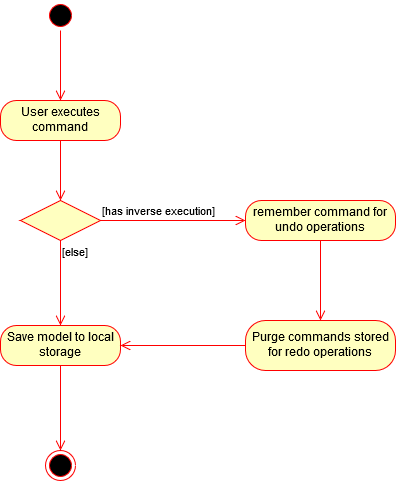

The diagram above was exported from draw.io. Its source (the exported page's mxGraphModel, read from the mxfile embedded in the PNG):
<mxGraphModel dx="768" dy="419" grid="1" gridSize="10" guides="1" tooltips="1" connect="1" arrows="1" fold="1" page="1" pageScale="1" pageWidth="850" pageHeight="1100" math="0" shadow="0">
  <root>
    <mxCell id="0" />
    <mxCell id="1" parent="0" />
    <mxCell id="qQlMxiETQ3ai978dSvo5-52" value="" style="edgeStyle=orthogonalEdgeStyle;rounded=1;orthogonalLoop=1;jettySize=auto;html=1;endArrow=open;endFill=0;endSize=8;strokeColor=#FF0000;entryX=0.5;entryY=0;entryDx=0;entryDy=0;" edge="1" parent="1" source="qQlMxiETQ3ai978dSvo5-5" target="qQlMxiETQ3ai978dSvo5-53">
      <mxGeometry relative="1" as="geometry">
        <mxPoint x="345" y="93" as="targetPoint" />
      </mxGeometry>
    </mxCell>
    <mxCell id="qQlMxiETQ3ai978dSvo5-5" value="" style="ellipse;html=1;shape=startState;fillColor=#000000;strokeColor=#ff0000;" vertex="1" parent="1">
      <mxGeometry x="330" width="30" height="30" as="geometry" />
    </mxCell>
    <mxCell id="qQlMxiETQ3ai978dSvo5-39" value="" style="ellipse;html=1;shape=endState;fillColor=#000000;strokeColor=#ff0000;" vertex="1" parent="1">
      <mxGeometry x="330" y="450" width="30" height="30" as="geometry" />
    </mxCell>
    <mxCell id="qQlMxiETQ3ai978dSvo5-53" value="User executes command" style="rounded=1;whiteSpace=wrap;html=1;arcSize=40;fontColor=#000000;fillColor=#ffffc0;strokeColor=#ff0000;" vertex="1" parent="1">
      <mxGeometry x="285" y="100" width="120" height="40" as="geometry" />
    </mxCell>
    <mxCell id="qQlMxiETQ3ai978dSvo5-54" value="" style="edgeStyle=orthogonalEdgeStyle;html=1;verticalAlign=bottom;endArrow=open;endSize=8;strokeColor=#ff0000;entryX=0.5;entryY=0;entryDx=0;entryDy=0;" edge="1" source="qQlMxiETQ3ai978dSvo5-53" parent="1" target="qQlMxiETQ3ai978dSvo5-56">
      <mxGeometry relative="1" as="geometry">
        <mxPoint x="345" y="200" as="targetPoint" />
      </mxGeometry>
    </mxCell>
    <mxCell id="qQlMxiETQ3ai978dSvo5-56" value="" style="rhombus;whiteSpace=wrap;html=1;fillColor=#ffffc0;strokeColor=#ff0000;" vertex="1" parent="1">
      <mxGeometry x="305" y="200" width="80" height="40" as="geometry" />
    </mxCell>
    <mxCell id="qQlMxiETQ3ai978dSvo5-57" value="[has inverse execution]" style="edgeStyle=orthogonalEdgeStyle;html=1;align=left;verticalAlign=bottom;endArrow=open;endSize=8;strokeColor=#ff0000;" edge="1" source="qQlMxiETQ3ai978dSvo5-56" parent="1">
      <mxGeometry x="-1" relative="1" as="geometry">
        <mxPoint x="530" y="220" as="targetPoint" />
      </mxGeometry>
    </mxCell>
    <mxCell id="qQlMxiETQ3ai978dSvo5-58" value="[else]" style="edgeStyle=orthogonalEdgeStyle;html=1;align=left;verticalAlign=top;endArrow=open;endSize=8;strokeColor=#ff0000;entryX=0.5;entryY=0;entryDx=0;entryDy=0;" edge="1" source="qQlMxiETQ3ai978dSvo5-56" parent="1" target="qQlMxiETQ3ai978dSvo5-60">
      <mxGeometry x="-1" relative="1" as="geometry">
        <mxPoint x="345" y="320" as="targetPoint" />
        <Array as="points" />
      </mxGeometry>
    </mxCell>
    <mxCell id="qQlMxiETQ3ai978dSvo5-60" value="Save model to local storage" style="rounded=1;whiteSpace=wrap;html=1;arcSize=40;fontColor=#000000;fillColor=#ffffc0;strokeColor=#ff0000;" vertex="1" parent="1">
      <mxGeometry x="285" y="325" width="120" height="40" as="geometry" />
    </mxCell>
    <mxCell id="qQlMxiETQ3ai978dSvo5-61" value="" style="edgeStyle=orthogonalEdgeStyle;html=1;verticalAlign=bottom;endArrow=open;endSize=8;strokeColor=#ff0000;exitX=0.5;exitY=1;exitDx=0;exitDy=0;" edge="1" source="qQlMxiETQ3ai978dSvo5-60" parent="1">
      <mxGeometry relative="1" as="geometry">
        <mxPoint x="345" y="450" as="targetPoint" />
        <mxPoint x="345" y="390" as="sourcePoint" />
      </mxGeometry>
    </mxCell>
    <mxCell id="qQlMxiETQ3ai978dSvo5-66" value="" style="edgeStyle=orthogonalEdgeStyle;rounded=1;orthogonalLoop=1;jettySize=auto;html=1;endArrow=open;endFill=0;endSize=8;strokeColor=#FF0000;" edge="1" parent="1" source="qQlMxiETQ3ai978dSvo5-62" target="qQlMxiETQ3ai978dSvo5-64">
      <mxGeometry relative="1" as="geometry" />
    </mxCell>
    <mxCell id="qQlMxiETQ3ai978dSvo5-62" value="remember command for undo operations" style="rounded=1;whiteSpace=wrap;html=1;arcSize=40;fontColor=#000000;fillColor=#ffffc0;strokeColor=#ff0000;" vertex="1" parent="1">
      <mxGeometry x="530" y="200" width="150" height="40" as="geometry" />
    </mxCell>
    <mxCell id="qQlMxiETQ3ai978dSvo5-68" value="" style="edgeStyle=orthogonalEdgeStyle;rounded=1;orthogonalLoop=1;jettySize=auto;html=1;endArrow=open;endFill=0;endSize=8;strokeColor=#FF0000;entryX=1;entryY=0.5;entryDx=0;entryDy=0;" edge="1" parent="1" source="qQlMxiETQ3ai978dSvo5-64" target="qQlMxiETQ3ai978dSvo5-60">
      <mxGeometry relative="1" as="geometry">
        <mxPoint x="450" y="340" as="targetPoint" />
      </mxGeometry>
    </mxCell>
    <mxCell id="qQlMxiETQ3ai978dSvo5-64" value="Purge commands stored for redo operations" style="rounded=1;whiteSpace=wrap;html=1;arcSize=40;fontColor=#000000;fillColor=#ffffc0;strokeColor=#ff0000;" vertex="1" parent="1">
      <mxGeometry x="530" y="320" width="150" height="50" as="geometry" />
    </mxCell>
  </root>
</mxGraphModel>